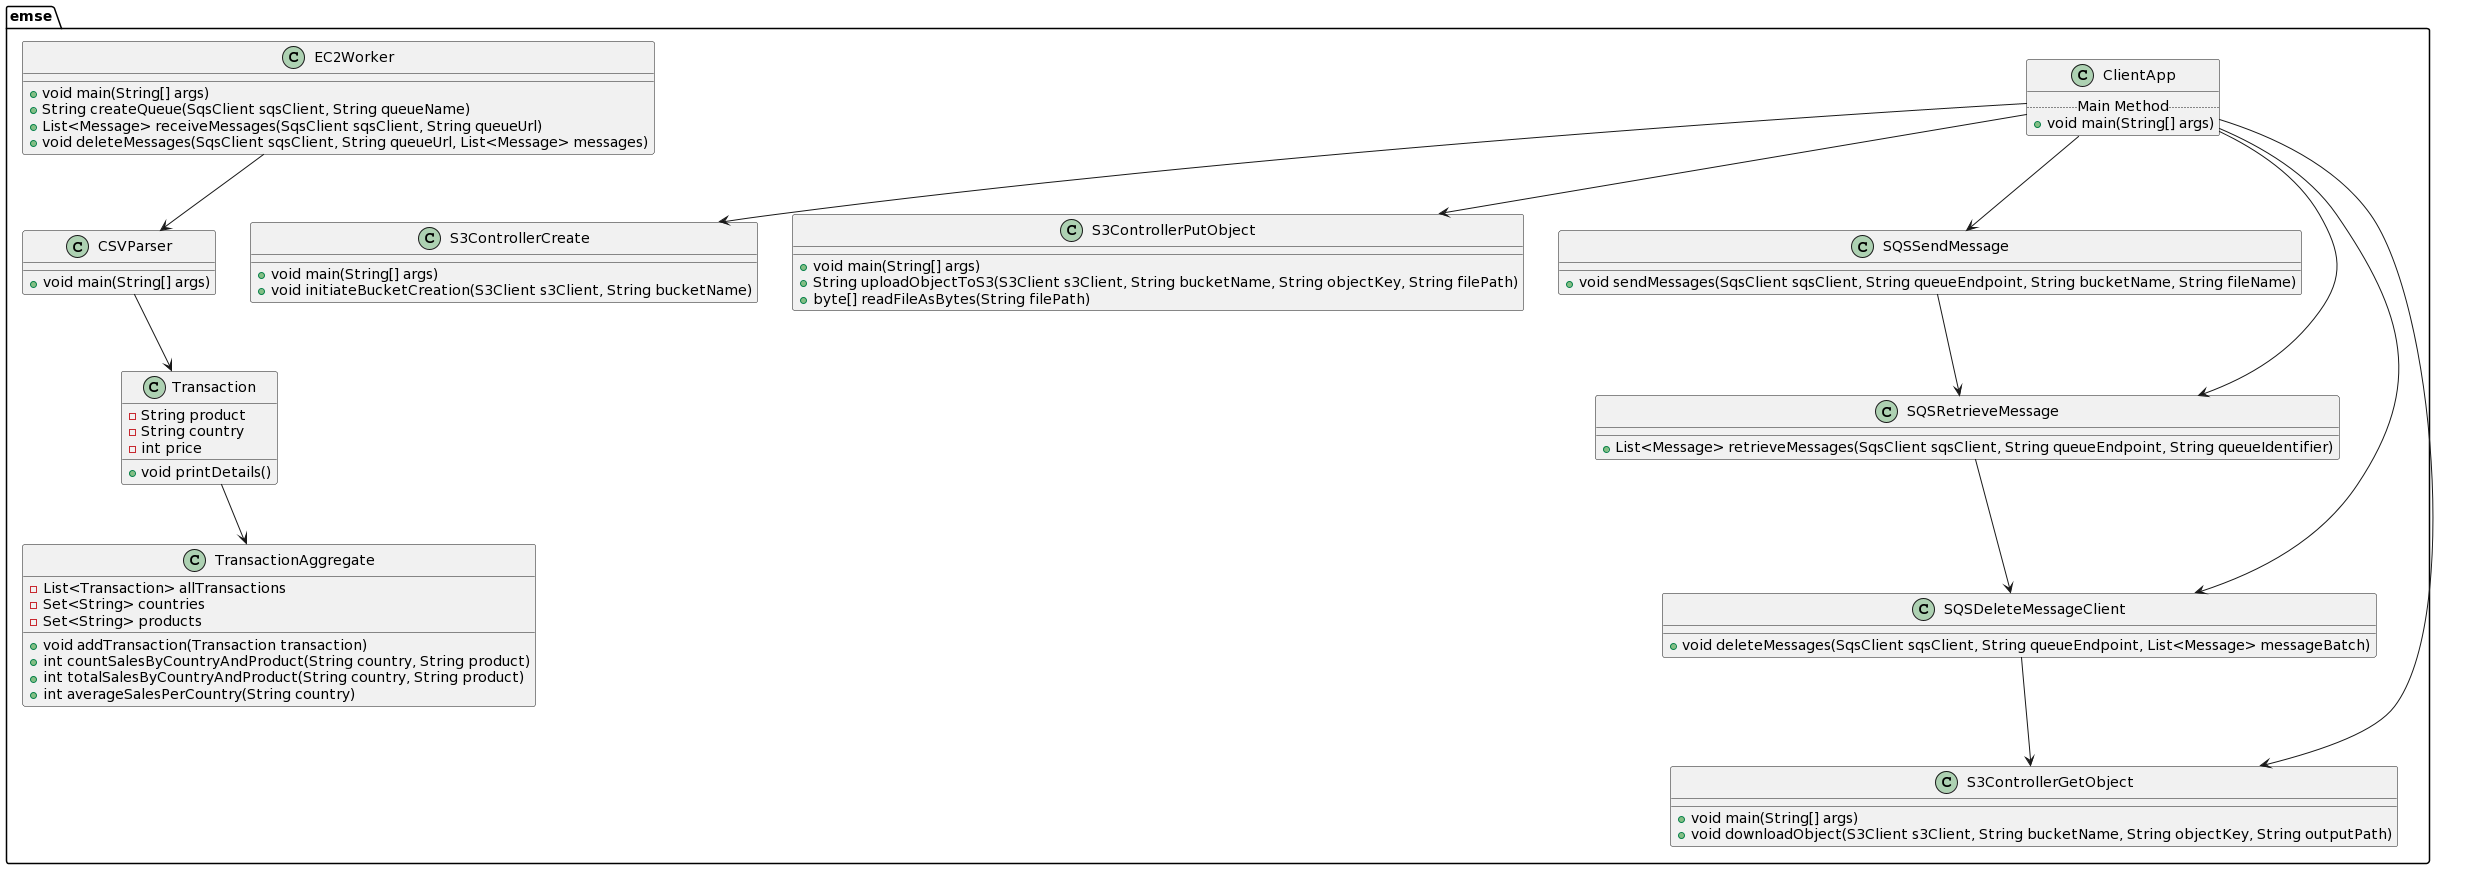

The diagram above was rendered by PlantUML. Its source (embedded in the PNG):
@startuml
!define RECTANGLE class

package "emse" {
    RECTANGLE ClientApp {
        .. Main Method ..
        + void main(String[] args)
    }

    RECTANGLE S3ControllerCreate {
        + void main(String[] args)
        + void initiateBucketCreation(S3Client s3Client, String bucketName)
    }

    RECTANGLE S3ControllerPutObject {
        + void main(String[] args)
        + String uploadObjectToS3(S3Client s3Client, String bucketName, String objectKey, String filePath)
        + byte[] readFileAsBytes(String filePath)
    }

    RECTANGLE SQSSendMessage {
        + void sendMessages(SqsClient sqsClient, String queueEndpoint, String bucketName, String fileName)
    }

    RECTANGLE SQSRetrieveMessage {
        + List<Message> retrieveMessages(SqsClient sqsClient, String queueEndpoint, String queueIdentifier)
    }

    RECTANGLE SQSDeleteMessageClient {
        + void deleteMessages(SqsClient sqsClient, String queueEndpoint, List<Message> messageBatch)
    }

    RECTANGLE EC2Worker {
        + void main(String[] args)
        + String createQueue(SqsClient sqsClient, String queueName)
        + List<Message> receiveMessages(SqsClient sqsClient, String queueUrl)
        + void deleteMessages(SqsClient sqsClient, String queueUrl, List<Message> messages)
    }

    RECTANGLE CSVParser {
        + void main(String[] args)
    }

    RECTANGLE S3ControllerGetObject {
        + void main(String[] args)
        + void downloadObject(S3Client s3Client, String bucketName, String objectKey, String outputPath)
    }

    RECTANGLE Transaction {
        - String product
        - String country
        - int price
        + void printDetails()
    }

    RECTANGLE TransactionAggregate {
        - List<Transaction> allTransactions
        - Set<String> countries
        - Set<String> products
        + void addTransaction(Transaction transaction)
        + int countSalesByCountryAndProduct(String country, String product)
        + int totalSalesByCountryAndProduct(String country, String product)
        + int averageSalesPerCountry(String country)
    }
}

ClientApp --> S3ControllerCreate
ClientApp --> S3ControllerPutObject
ClientApp --> SQSSendMessage
ClientApp --> SQSRetrieveMessage
ClientApp --> SQSDeleteMessageClient
ClientApp --> S3ControllerGetObject

SQSSendMessage --> SQSRetrieveMessage
SQSRetrieveMessage --> SQSDeleteMessageClient
SQSDeleteMessageClient --> S3ControllerGetObject

EC2Worker --> CSVParser
CSVParser --> Transaction
Transaction --> TransactionAggregate
@enduml